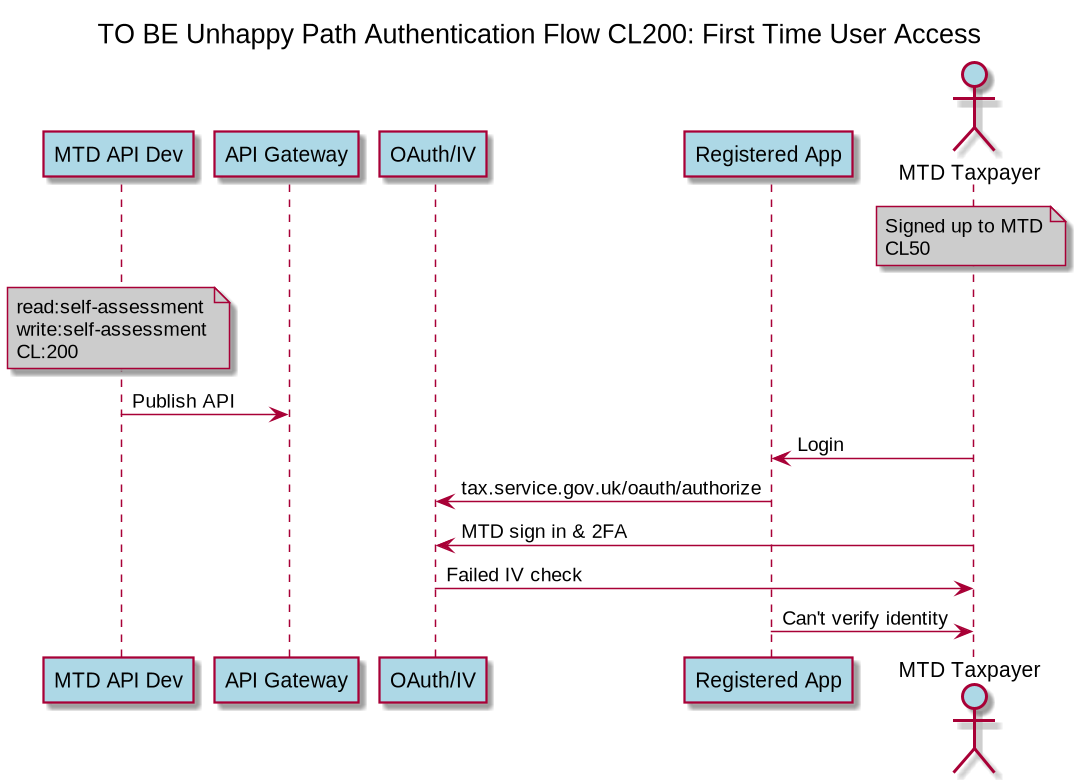

The diagram above was rendered by PlantUML. Its source (embedded in the PNG):
@startuml

title
TO BE Unhappy Path Authentication Flow CL200: First Time User Access
end title

participant MTD as "MTD API Dev" #lightblue
participant APIG as "API Gateway" #lightblue
'participant IV as "Identity Verfication"
participant OA as "OAuth/IV" #lightblue
participant 3PV as "Registered App" #lightblue
actor       TP  as "MTD Taxpayer" #lightblue
note over TP #CCCCCC
Signed up to MTD
CL50
end note
note over MTD #CCCCCC
read:self-assessment
write:self-assessment
CL:200
end note
MTD -> APIG : Publish API
TP -> 3PV: Login
3PV -> OA: tax.service.gov.uk/oauth/authorize
TP -> OA: MTD sign in & 2FA
OA -> TP: Failed IV check
3PV -> TP: Can't verify identity

@enduml